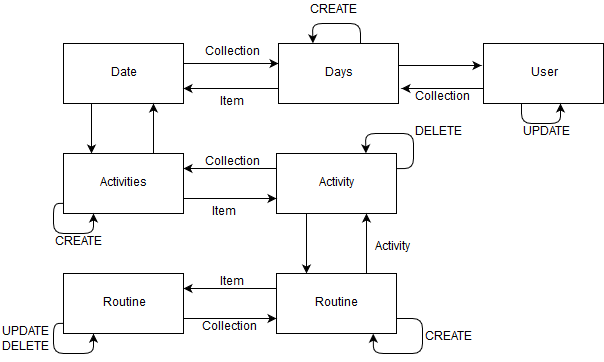

The diagram above was exported from draw.io. Its source (the exported page's mxGraphModel, read from the mxfile embedded in the PNG):
<mxGraphModel dx="1278" dy="594" grid="1" gridSize="10" guides="1" tooltips="1" connect="1" arrows="1" fold="1" page="1" pageScale="1" pageWidth="827" pageHeight="1169" math="0" shadow="0">
  <root>
    <mxCell id="0" />
    <mxCell id="1" parent="0" />
    <mxCell id="_DgSvYo4DXB9F-sdHbI8-3" style="edgeStyle=orthogonalEdgeStyle;rounded=0;orthogonalLoop=1;jettySize=auto;html=1;exitX=0;exitY=0.75;exitDx=0;exitDy=0;" edge="1" parent="1" source="kkkGsLGVI1K57wI3DVRz-1">
      <mxGeometry relative="1" as="geometry">
        <mxPoint x="571" y="100" as="targetPoint" />
      </mxGeometry>
    </mxCell>
    <mxCell id="kkkGsLGVI1K57wI3DVRz-1" value="User" style="rounded=0;whiteSpace=wrap;html=1;" parent="1" vertex="1">
      <mxGeometry x="653" y="55" width="120" height="60" as="geometry" />
    </mxCell>
    <mxCell id="VcVojm6E0gJs-zPVGufO-16" value="" style="edgeStyle=orthogonalEdgeStyle;rounded=0;orthogonalLoop=1;jettySize=auto;html=1;" parent="1" source="VcVojm6E0gJs-zPVGufO-11" target="VcVojm6E0gJs-zPVGufO-15" edge="1">
      <mxGeometry relative="1" as="geometry">
        <Array as="points">
          <mxPoint x="401" y="75" />
          <mxPoint x="401" y="75" />
        </Array>
      </mxGeometry>
    </mxCell>
    <mxCell id="VcVojm6E0gJs-zPVGufO-20" value="" style="edgeStyle=orthogonalEdgeStyle;rounded=0;orthogonalLoop=1;jettySize=auto;html=1;" parent="1" source="VcVojm6E0gJs-zPVGufO-11" target="kkkGsLGVI1K57wI3DVRz-4" edge="1">
      <mxGeometry relative="1" as="geometry">
        <Array as="points">
          <mxPoint x="261" y="135" />
          <mxPoint x="261" y="135" />
        </Array>
      </mxGeometry>
    </mxCell>
    <mxCell id="VcVojm6E0gJs-zPVGufO-11" value="Date" style="rounded=0;whiteSpace=wrap;html=1;" parent="1" vertex="1">
      <mxGeometry x="233" y="55" width="120" height="60" as="geometry" />
    </mxCell>
    <mxCell id="VcVojm6E0gJs-zPVGufO-17" style="edgeStyle=orthogonalEdgeStyle;rounded=0;orthogonalLoop=1;jettySize=auto;html=1;exitX=0;exitY=0.75;exitDx=0;exitDy=0;entryX=1;entryY=0.75;entryDx=0;entryDy=0;" parent="1" source="VcVojm6E0gJs-zPVGufO-15" target="VcVojm6E0gJs-zPVGufO-11" edge="1">
      <mxGeometry relative="1" as="geometry" />
    </mxCell>
    <mxCell id="_DgSvYo4DXB9F-sdHbI8-2" style="edgeStyle=orthogonalEdgeStyle;rounded=0;orthogonalLoop=1;jettySize=auto;html=1;exitX=1;exitY=0.75;exitDx=0;exitDy=0;entryX=-0.017;entryY=0.367;entryDx=0;entryDy=0;entryPerimeter=0;" edge="1" parent="1" source="VcVojm6E0gJs-zPVGufO-15" target="kkkGsLGVI1K57wI3DVRz-1">
      <mxGeometry relative="1" as="geometry">
        <mxPoint x="623" y="75" as="targetPoint" />
        <Array as="points">
          <mxPoint x="568" y="77" />
        </Array>
      </mxGeometry>
    </mxCell>
    <mxCell id="VcVojm6E0gJs-zPVGufO-15" value="Days Collection" style="rounded=0;whiteSpace=wrap;html=1;" parent="1" vertex="1">
      <mxGeometry x="448" y="55" width="120" height="60" as="geometry" />
    </mxCell>
    <mxCell id="kkkGsLGVI1K57wI3DVRz-18" style="edgeStyle=orthogonalEdgeStyle;rounded=0;orthogonalLoop=1;jettySize=auto;html=1;exitX=0;exitY=0.25;exitDx=0;exitDy=0;entryX=1;entryY=0.25;entryDx=0;entryDy=0;" parent="1" source="kkkGsLGVI1K57wI3DVRz-3" target="kkkGsLGVI1K57wI3DVRz-4" edge="1">
      <mxGeometry relative="1" as="geometry" />
    </mxCell>
    <mxCell id="kkkGsLGVI1K57wI3DVRz-19" style="edgeStyle=orthogonalEdgeStyle;rounded=0;orthogonalLoop=1;jettySize=auto;html=1;exitX=0.25;exitY=1;exitDx=0;exitDy=0;entryX=0.25;entryY=0;entryDx=0;entryDy=0;" parent="1" source="kkkGsLGVI1K57wI3DVRz-3" target="kkkGsLGVI1K57wI3DVRz-5" edge="1">
      <mxGeometry relative="1" as="geometry" />
    </mxCell>
    <mxCell id="kkkGsLGVI1K57wI3DVRz-3" value="Activity" style="rounded=0;whiteSpace=wrap;html=1;" parent="1" vertex="1">
      <mxGeometry x="446" y="165" width="120" height="60" as="geometry" />
    </mxCell>
    <mxCell id="kkkGsLGVI1K57wI3DVRz-17" style="edgeStyle=orthogonalEdgeStyle;rounded=0;orthogonalLoop=1;jettySize=auto;html=1;exitX=1;exitY=0.75;exitDx=0;exitDy=0;entryX=0;entryY=0.75;entryDx=0;entryDy=0;" parent="1" source="kkkGsLGVI1K57wI3DVRz-4" target="kkkGsLGVI1K57wI3DVRz-3" edge="1">
      <mxGeometry relative="1" as="geometry" />
    </mxCell>
    <mxCell id="VcVojm6E0gJs-zPVGufO-21" style="edgeStyle=orthogonalEdgeStyle;rounded=0;orthogonalLoop=1;jettySize=auto;html=1;exitX=0.75;exitY=0;exitDx=0;exitDy=0;entryX=0.75;entryY=1;entryDx=0;entryDy=0;" parent="1" source="kkkGsLGVI1K57wI3DVRz-4" target="VcVojm6E0gJs-zPVGufO-11" edge="1">
      <mxGeometry relative="1" as="geometry" />
    </mxCell>
    <mxCell id="kkkGsLGVI1K57wI3DVRz-4" value="Activities collection" style="rounded=0;whiteSpace=wrap;html=1;" parent="1" vertex="1">
      <mxGeometry x="233" y="165" width="120" height="60" as="geometry" />
    </mxCell>
    <mxCell id="kkkGsLGVI1K57wI3DVRz-21" style="edgeStyle=orthogonalEdgeStyle;rounded=0;orthogonalLoop=1;jettySize=auto;html=1;exitX=0.75;exitY=0;exitDx=0;exitDy=0;entryX=0.75;entryY=1;entryDx=0;entryDy=0;" parent="1" source="kkkGsLGVI1K57wI3DVRz-5" target="kkkGsLGVI1K57wI3DVRz-3" edge="1">
      <mxGeometry relative="1" as="geometry" />
    </mxCell>
    <mxCell id="kkkGsLGVI1K57wI3DVRz-54" style="edgeStyle=orthogonalEdgeStyle;rounded=0;orthogonalLoop=1;jettySize=auto;html=1;exitX=0;exitY=0.25;exitDx=0;exitDy=0;entryX=1;entryY=0.25;entryDx=0;entryDy=0;" parent="1" source="kkkGsLGVI1K57wI3DVRz-5" target="kkkGsLGVI1K57wI3DVRz-46" edge="1">
      <mxGeometry relative="1" as="geometry" />
    </mxCell>
    <mxCell id="kkkGsLGVI1K57wI3DVRz-5" value="&lt;div&gt;Routine collection&lt;/div&gt;" style="rounded=0;whiteSpace=wrap;html=1;" parent="1" vertex="1">
      <mxGeometry x="446" y="285" width="120" height="60" as="geometry" />
    </mxCell>
    <mxCell id="kkkGsLGVI1K57wI3DVRz-49" style="edgeStyle=orthogonalEdgeStyle;rounded=0;orthogonalLoop=1;jettySize=auto;html=1;exitX=1;exitY=0.75;exitDx=0;exitDy=0;entryX=0;entryY=0.75;entryDx=0;entryDy=0;" parent="1" source="kkkGsLGVI1K57wI3DVRz-46" target="kkkGsLGVI1K57wI3DVRz-5" edge="1">
      <mxGeometry relative="1" as="geometry" />
    </mxCell>
    <mxCell id="kkkGsLGVI1K57wI3DVRz-46" value="&lt;div&gt;Routine&lt;/div&gt;" style="rounded=0;whiteSpace=wrap;html=1;" parent="1" vertex="1">
      <mxGeometry x="233" y="285" width="120" height="60" as="geometry" />
    </mxCell>
    <mxCell id="kkkGsLGVI1K57wI3DVRz-31" value="&lt;div&gt;Collection&lt;/div&gt;&lt;div&gt;&lt;br&gt;&lt;/div&gt;" style="text;html=1;resizable=0;points=[];autosize=1;align=left;verticalAlign=top;spacingTop=-4;" parent="1" vertex="1">
      <mxGeometry x="373" y="165" width="70" height="30" as="geometry" />
    </mxCell>
    <mxCell id="kkkGsLGVI1K57wI3DVRz-32" value="Item" style="text;html=1;resizable=0;points=[];autosize=1;align=left;verticalAlign=top;spacingTop=-4;" parent="1" vertex="1">
      <mxGeometry x="379.5" y="215" width="40" height="20" as="geometry" />
    </mxCell>
    <mxCell id="kkkGsLGVI1K57wI3DVRz-48" value="Activity" style="text;html=1;resizable=0;points=[];autosize=1;align=left;verticalAlign=top;spacingTop=-4;" parent="1" vertex="1">
      <mxGeometry x="543" y="250" width="50" height="20" as="geometry" />
    </mxCell>
    <mxCell id="kkkGsLGVI1K57wI3DVRz-55" value="Item" style="text;html=1;resizable=0;points=[];autosize=1;align=left;verticalAlign=top;spacingTop=-4;" parent="1" vertex="1">
      <mxGeometry x="388" y="285" width="40" height="20" as="geometry" />
    </mxCell>
    <mxCell id="kkkGsLGVI1K57wI3DVRz-56" value="&lt;div&gt;Collection&lt;/div&gt;&lt;div&gt;&lt;br&gt;&lt;/div&gt;" style="text;html=1;resizable=0;points=[];autosize=1;align=left;verticalAlign=top;spacingTop=-4;" parent="1" vertex="1">
      <mxGeometry x="369.5" y="330" width="70" height="30" as="geometry" />
    </mxCell>
    <mxCell id="kkkGsLGVI1K57wI3DVRz-59" value="" style="endArrow=classic;html=1;entryX=0.25;entryY=1;entryDx=0;entryDy=0;exitX=0.004;exitY=0.831;exitDx=0;exitDy=0;exitPerimeter=0;" parent="1" source="kkkGsLGVI1K57wI3DVRz-4" target="kkkGsLGVI1K57wI3DVRz-4" edge="1">
      <mxGeometry width="50" height="50" relative="1" as="geometry">
        <mxPoint x="213" y="200" as="sourcePoint" />
        <mxPoint x="283" y="250" as="targetPoint" />
        <Array as="points">
          <mxPoint x="223" y="215" />
          <mxPoint x="223" y="245" />
          <mxPoint x="263" y="245" />
        </Array>
      </mxGeometry>
    </mxCell>
    <mxCell id="kkkGsLGVI1K57wI3DVRz-60" value="CREATE" style="text;html=1;resizable=0;points=[];autosize=1;align=left;verticalAlign=top;spacingTop=-4;" parent="1" vertex="1">
      <mxGeometry x="223" y="245" width="60" height="20" as="geometry" />
    </mxCell>
    <mxCell id="kkkGsLGVI1K57wI3DVRz-61" value="" style="endArrow=classic;html=1;exitX=1;exitY=0.25;exitDx=0;exitDy=0;entryX=0.75;entryY=0;entryDx=0;entryDy=0;" parent="1" edge="1">
      <mxGeometry width="50" height="50" relative="1" as="geometry">
        <mxPoint x="565.4285714285713" y="180.09523809523807" as="sourcePoint" />
        <mxPoint x="535.4285714285713" y="164.85714285714283" as="targetPoint" />
        <Array as="points">
          <mxPoint x="583" y="180" />
          <mxPoint x="583" y="145" />
          <mxPoint x="535" y="145" />
        </Array>
      </mxGeometry>
    </mxCell>
    <mxCell id="kkkGsLGVI1K57wI3DVRz-62" value="&lt;div&gt;DELETE&lt;/div&gt;" style="text;html=1;resizable=0;points=[];autosize=1;align=left;verticalAlign=top;spacingTop=-4;" parent="1" vertex="1">
      <mxGeometry x="583" y="135" width="60" height="20" as="geometry" />
    </mxCell>
    <mxCell id="kkkGsLGVI1K57wI3DVRz-64" value="" style="endArrow=classic;html=1;entryX=0.25;entryY=1;entryDx=0;entryDy=0;exitX=0.004;exitY=0.831;exitDx=0;exitDy=0;exitPerimeter=0;" parent="1" edge="1">
      <mxGeometry width="50" height="50" relative="1" as="geometry">
        <mxPoint x="233.28571428571433" y="334.8571428571429" as="sourcePoint" />
        <mxPoint x="263" y="345.1428571428571" as="targetPoint" />
        <Array as="points">
          <mxPoint x="223" y="335" />
          <mxPoint x="223" y="365" />
          <mxPoint x="263" y="365" />
        </Array>
      </mxGeometry>
    </mxCell>
    <mxCell id="kkkGsLGVI1K57wI3DVRz-65" value="UPDATE&lt;br&gt;DELETE" style="text;html=1;resizable=0;points=[];autosize=1;align=left;verticalAlign=top;spacingTop=-4;" parent="1" vertex="1">
      <mxGeometry x="170" y="335" width="60" height="30" as="geometry" />
    </mxCell>
    <mxCell id="kkkGsLGVI1K57wI3DVRz-71" value="" style="endArrow=classic;html=1;exitX=1;exitY=0.75;exitDx=0;exitDy=0;entryX=0.806;entryY=1.003;entryDx=0;entryDy=0;entryPerimeter=0;" parent="1" source="kkkGsLGVI1K57wI3DVRz-5" target="kkkGsLGVI1K57wI3DVRz-5" edge="1">
      <mxGeometry width="50" height="50" relative="1" as="geometry">
        <mxPoint x="544.4285714285713" y="369.8571428571429" as="sourcePoint" />
        <mxPoint x="543" y="385" as="targetPoint" />
        <Array as="points">
          <mxPoint x="592" y="330" />
          <mxPoint x="592" y="365" />
          <mxPoint x="543" y="365" />
        </Array>
      </mxGeometry>
    </mxCell>
    <mxCell id="VcVojm6E0gJs-zPVGufO-3" value="CREATE" style="text;html=1;resizable=0;points=[];autosize=1;align=left;verticalAlign=top;spacingTop=-4;" parent="1" vertex="1">
      <mxGeometry x="593" y="340" width="60" height="20" as="geometry" />
    </mxCell>
    <mxCell id="VcVojm6E0gJs-zPVGufO-18" value="Collection" style="text;html=1;resizable=0;points=[];autosize=1;align=left;verticalAlign=top;spacingTop=-4;" parent="1" vertex="1">
      <mxGeometry x="373" y="55" width="70" height="20" as="geometry" />
    </mxCell>
    <mxCell id="VcVojm6E0gJs-zPVGufO-19" value="Item" style="text;html=1;resizable=0;points=[];autosize=1;align=left;verticalAlign=top;spacingTop=-4;" parent="1" vertex="1">
      <mxGeometry x="388" y="105" width="40" height="20" as="geometry" />
    </mxCell>
    <mxCell id="VcVojm6E0gJs-zPVGufO-22" value="" style="endArrow=classic;html=1;" parent="1" edge="1">
      <mxGeometry width="50" height="50" relative="1" as="geometry">
        <mxPoint x="691" y="115" as="sourcePoint" />
        <mxPoint x="730" y="115" as="targetPoint" />
        <Array as="points">
          <mxPoint x="691" y="115" />
          <mxPoint x="691" y="135" />
          <mxPoint x="730" y="135" />
        </Array>
      </mxGeometry>
    </mxCell>
    <mxCell id="VcVojm6E0gJs-zPVGufO-23" value="UPDATE" style="text;html=1;resizable=0;points=[];autosize=1;align=left;verticalAlign=top;spacingTop=-4;" parent="1" vertex="1">
      <mxGeometry x="691" y="135" width="60" height="20" as="geometry" />
    </mxCell>
    <mxCell id="VcVojm6E0gJs-zPVGufO-32" value="" style="endArrow=classic;html=1;entryX=0.75;entryY=0;entryDx=0;entryDy=0;" parent="1" edge="1">
      <mxGeometry width="50" height="50" relative="1" as="geometry">
        <mxPoint x="530" y="54.5" as="sourcePoint" />
        <mxPoint x="482.42857142857133" y="54.85714285714289" as="targetPoint" />
        <Array as="points">
          <mxPoint x="530" y="35" />
          <mxPoint x="482" y="35" />
        </Array>
      </mxGeometry>
    </mxCell>
    <mxCell id="VcVojm6E0gJs-zPVGufO-33" value="CREATE" style="text;html=1;resizable=0;points=[];autosize=1;align=left;verticalAlign=top;spacingTop=-4;" parent="1" vertex="1">
      <mxGeometry x="478" y="12.5" width="60" height="20" as="geometry" />
    </mxCell>
    <mxCell id="_DgSvYo4DXB9F-sdHbI8-6" value="Collection" style="text;html=1;resizable=0;points=[];autosize=1;align=left;verticalAlign=top;spacingTop=-4;" vertex="1" parent="1">
      <mxGeometry x="583" y="100" width="70" height="20" as="geometry" />
    </mxCell>
  </root>
</mxGraphModel>